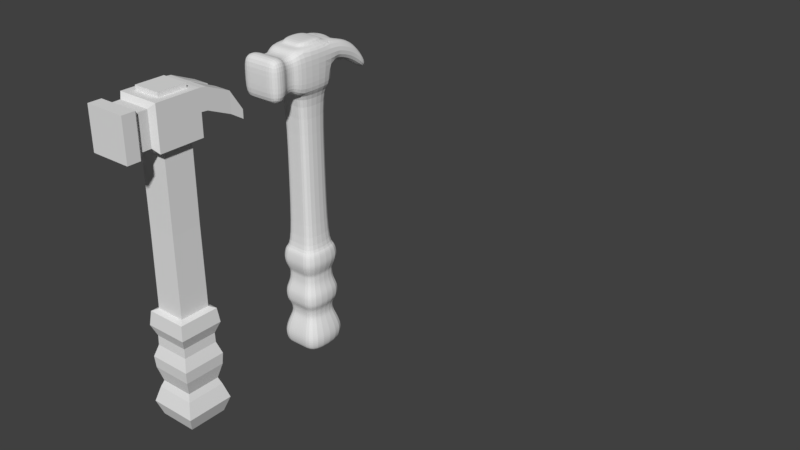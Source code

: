 # Source: martelo_.blend  (saved by Blender 2.79.0; exported with 4.5.12 LTS)
import bpy
from mathutils import Matrix  # noqa: F401  (used for matrix-valued properties, if any)

bpy.ops.wm.read_factory_settings(use_empty=True)
scene = bpy.context.scene
scene.name = 'Scene'

# ---- collections
col_collection_1 = bpy.data.collections.new('Collection 1'); scene.collection.children.link(col_collection_1)

# ---- world
world_world = bpy.data.worlds.new('World'); scene.world = world_world
world_world.color = (0.05088, 0.05088, 0.05088)
world_world.use_sun_shadow = False
world_world.sun_shadow_jitter_overblur = 0.0
world_world.cycles.sampling_method = 'MANUAL'

# ---- meshes
me_cube_004 = bpy.data.meshes.new('Cube.004')
me_cube_004.from_pydata([(-13.11, -10.39, -1.068), (-13.49, -8.629, -3.185), (-13.11, -8.955, -1.068), (-11.38, -10.83, -3.185), (-11.76, -10.39, -1.068), (-11.76, -8.955, -1.068), (-13.49, -10.83, -2.084), (-13.49, -8.629, -2.084), (-11.38, -8.629, -2.084), (-11.38, -10.83, -2.084), (-13.51, -6.471, -2.595), (-11.36, -6.471, -2.595), (-13.51, -6.471, -3.024), (-11.36, -6.471, -3.024), (-13.49, -8.308, -1.097), (-13.49, -7.65, -1.293), (-13.5, -7.104, -1.613), (-13.5, -7.104, -2.629), (-13.49, -7.65, -2.309), (-13.49, -8.308, -2.113), (-11.38, -7.104, -2.629), (-11.38, -7.65, -2.309), (-11.38, -8.308, -2.113), (-11.38, -8.308, -1.097), (-11.38, -7.65, -1.293), (-11.38, -7.104, -1.613), (-13.16, -10.4, -3.185), (-13.16, -8.958, -3.185), (-11.72, -10.4, -3.185), (-11.72, -8.958, -3.185), (-13.49, -10.83, -3.185), (-11.38, -8.629, -3.185), (-13.16, -10.4, -7.063), (-13.16, -8.958, -7.063), (-11.72, -10.4, -7.063), (-11.72, -8.958, -7.063), (-13.18, -10.42, -11.03), (-13.18, -8.934, -11.03), (-11.69, -10.42, -11.03), (-11.69, -8.934, -11.03), (-13.38, -10.62, -16.59), (-13.38, -8.738, -16.59), (-11.5, -10.62, -16.59), (-11.5, -8.738, -16.59), (-13.38, -8.728, -12.23), (-13.39, -8.723, -13.17), (-13.32, -8.792, -14.3), (-13.52, -8.59, -15.44), (-13.52, -10.76, -15.44), (-13.32, -10.56, -14.3), (-13.39, -10.63, -13.17), (-13.38, -10.63, -12.23), (-11.35, -10.76, -15.44), (-11.55, -10.56, -14.3), (-11.48, -10.63, -13.17), (-11.49, -10.63, -12.23), (-11.49, -8.728, -12.23), (-11.48, -8.723, -13.17), (-11.55, -8.792, -14.3), (-11.35, -8.59, -15.44), (-13.3, -8.816, -12.63), (-13.3, -10.54, -12.63), (-11.57, -10.54, -12.63), (-11.57, -8.816, -12.63), (-13.5, -10.74, -11.53), (-11.37, -10.74, -11.53), (-13.5, -8.614, -11.53), (-11.37, -8.614, -11.53), (-13.5, -8.612, -13.8), (-13.5, -10.74, -13.8), (-11.37, -10.74, -13.8), (-11.37, -8.612, -13.8), (-13.27, -8.84, -14.78), (-13.27, -10.51, -14.78), (-11.6, -10.51, -14.78), (-11.6, -8.84, -14.78), (-13.62, -8.493, -15.86), (-13.55, -8.562, -16.29), (-11.25, -8.493, -15.86), (-11.32, -8.562, -16.29), (-13.55, -10.79, -16.29), (-13.62, -10.86, -15.86), (-11.32, -10.79, -16.29), (-11.25, -10.86, -15.86), (-13.43, -10.67, -11.15), (-11.44, -10.67, -11.15), (-13.43, -8.686, -11.15), (-11.44, -8.686, -11.15), (-13.51, -8.604, -11.86), (-11.36, -8.604, -11.86), (-13.51, -10.75, -11.86), (-11.36, -10.75, -11.86), (-13.3, -10.54, -12.41), (-11.57, -10.54, -12.41), (-13.3, -8.81, -12.41), (-11.57, -8.81, -12.41), (-13.31, -8.801, -12.89), (-11.56, -8.801, -12.89), (-13.31, -10.55, -12.89), (-11.56, -10.55, -12.89), (-13.5, -10.74, -13.48), (-11.37, -10.74, -13.48), (-13.5, -8.615, -13.48), (-11.37, -8.615, -13.48), (-13.28, -10.52, -14.54), (-11.59, -10.52, -14.54), (-13.28, -8.834, -14.54), (-11.59, -8.834, -14.54), (-13.4, -8.716, -15.11), (-11.47, -8.716, -15.11), (-13.4, -10.64, -15.11), (-11.47, -10.64, -15.11), (-13.46, -8.652, -14.05), (-11.41, -8.652, -14.05), (-13.46, -10.7, -14.05), (-11.41, -10.7, -14.05), (-13.25, -11.04, -1.3), (-11.62, -11.04, -2.936), (-11.62, -11.04, -1.3), (-13.25, -11.04, -2.085), (-11.62, -11.04, -2.085), (-13.25, -11.04, -2.936), (-13.25, -11.55, -1.307), (-11.62, -11.55, -1.307), (-13.25, -11.55, -2.092), (-11.62, -11.55, -2.092), (-13.25, -11.55, -2.943), (-11.62, -11.55, -2.943), (-13.46, -11.75, -1.107), (-11.41, -11.75, -1.107), (-13.46, -11.75, -2.093), (-11.41, -11.75, -2.093), (-13.46, -11.75, -3.161), (-11.41, -11.75, -3.161), (-13.46, -12.4, -1.107), (-11.41, -12.4, -1.107), (-13.46, -12.4, -2.093), (-11.41, -12.4, -2.093), (-13.46, -12.4, -3.161), (-11.41, -12.4, -3.161), (-13.49, -10.83, -1.068), (-13.49, -8.629, -1.068), (-11.38, -8.629, -1.068), (-11.38, -10.83, -1.068), (-13.11, -10.39, -0.8466), (-13.11, -8.955, -0.8466), (-11.76, -10.39, -0.8466), (-11.76, -8.955, -0.8466), (-12.1, -8.629, -3.185), (-12.81, -8.629, -1.068), (-12.1, -8.629, -1.068), (-12.1, -10.83, -1.068), (-12.81, -10.83, -1.068), (-12.81, -8.629, -2.084), (-12.1, -8.629, -2.084), (-12.72, -6.471, -2.595), (-12.22, -6.471, -2.595), (-12.72, -6.471, -3.024), (-12.22, -6.471, -3.024), (-12.3, -8.308, -1.097), (-12.66, -8.308, -1.097), (-12.22, -7.65, -1.293), (-12.72, -7.65, -1.293), (-12.22, -7.104, -1.613), (-12.72, -7.104, -1.613), (-12.66, -8.308, -2.113), (-12.3, -8.308, -2.113), (-12.72, -7.65, -2.309), (-12.22, -7.65, -2.309), (-12.72, -7.104, -2.629), (-12.22, -7.104, -2.629), (-12.81, -8.629, -3.185), (-12.81, -10.83, -3.185), (-12.1, -10.83, -3.185), (-12.21, -8.958, -3.185), (-12.69, -8.958, -3.185), (-12.69, -10.4, -3.185), (-12.21, -10.4, -3.185), (-12.21, -8.958, -7.063), (-12.69, -8.958, -7.063), (-12.69, -10.4, -7.063), (-12.21, -10.4, -7.063), (-12.2, -8.934, -11.03), (-12.7, -8.934, -11.03), (-12.7, -10.42, -11.03), (-12.2, -10.42, -11.03), (-12.14, -8.738, -16.59), (-12.77, -8.738, -16.59), (-12.77, -10.62, -16.59), (-12.14, -10.62, -16.59), (-12.14, -8.728, -12.23), (-12.77, -8.728, -12.23), (-12.14, -8.723, -13.17), (-12.77, -8.723, -13.17), (-12.16, -8.792, -14.3), (-12.75, -8.792, -14.3), (-12.1, -8.59, -15.44), (-12.82, -8.59, -15.44), (-12.77, -10.63, -12.23), (-12.14, -10.63, -12.23), (-12.77, -10.63, -13.17), (-12.14, -10.63, -13.17), (-12.75, -10.56, -14.3), (-12.16, -10.56, -14.3), (-12.82, -10.76, -15.44), (-12.1, -10.76, -15.44), (-12.74, -10.54, -12.63), (-12.17, -10.54, -12.63), (-12.17, -8.816, -12.63), (-12.74, -8.816, -12.63), (-12.81, -10.74, -11.53), (-12.1, -10.74, -11.53), (-12.1, -8.614, -11.53), (-12.81, -8.614, -11.53), (-12.81, -10.74, -13.8), (-12.1, -10.74, -13.8), (-12.1, -8.612, -13.8), (-12.81, -8.612, -13.8), (-12.73, -10.51, -14.78), (-12.17, -10.51, -14.78), (-12.17, -8.84, -14.78), (-12.73, -8.84, -14.78), (-12.07, -8.493, -15.86), (-12.85, -8.493, -15.86), (-12.09, -8.562, -16.29), (-12.83, -8.562, -16.29), (-12.85, -10.86, -15.86), (-12.07, -10.86, -15.86), (-12.83, -10.79, -16.29), (-12.09, -10.79, -16.29), (-12.13, -8.686, -11.15), (-12.79, -8.686, -11.15), (-12.79, -10.67, -11.15), (-12.13, -10.67, -11.15), (-12.82, -10.75, -11.86), (-12.1, -10.75, -11.86), (-12.1, -8.604, -11.86), (-12.82, -8.604, -11.86), (-12.16, -8.81, -12.41), (-12.74, -8.81, -12.41), (-12.74, -10.54, -12.41), (-12.16, -10.54, -12.41), (-12.75, -10.55, -12.89), (-12.16, -10.55, -12.89), (-12.16, -8.801, -12.89), (-12.75, -8.801, -12.89), (-12.1, -8.615, -13.48), (-12.81, -8.615, -13.48), (-12.81, -10.74, -13.48), (-12.1, -10.74, -13.48), (-12.17, -8.834, -14.54), (-12.73, -8.834, -14.54), (-12.73, -10.52, -14.54), (-12.17, -10.52, -14.54), (-12.78, -10.64, -15.11), (-12.13, -10.64, -15.11), (-12.13, -8.716, -15.11), (-12.78, -8.716, -15.11), (-12.8, -10.7, -14.05), (-12.11, -10.7, -14.05), (-12.11, -8.652, -14.05), (-12.8, -8.652, -14.05), (-12.18, -11.04, -1.3), (-12.72, -11.04, -1.3), (-12.72, -11.04, -2.936), (-12.18, -11.04, -2.936), (-12.18, -11.55, -1.307), (-12.72, -11.55, -1.307), (-12.72, -11.55, -2.943), (-12.18, -11.55, -2.943), (-12.11, -11.75, -1.107), (-12.8, -11.75, -1.107), (-12.8, -11.75, -3.161), (-12.11, -11.75, -3.161), (-12.11, -12.4, -1.107), (-12.8, -12.4, -1.107), (-12.8, -12.4, -3.161), (-12.11, -12.4, -3.161), (-12.67, -8.955, -1.068), (-12.22, -8.955, -1.068), (-12.22, -10.39, -1.068), (-12.67, -10.39, -1.068), (-12.67, -8.955, -0.8466), (-12.22, -8.955, -0.8466), (-12.22, -10.39, -0.8466), (-12.67, -10.39, -0.8466), (-13.49, -8.154, -1.143), (-13.49, -8.154, -2.159), (-12.73, -8.152, -2.033), (-12.73, -8.152, -1.137), (-11.38, -8.139, -2.163), (-11.38, -8.139, -1.147), (-12.2, -8.14, -2.036), (-12.2, -8.14, -1.14), (-12.11, -12.4, -2.093), (-12.8, -12.4, -2.093)], [], [(6, 140, 141, 7), (17, 16, 10, 12), (8, 142, 143, 9), (280, 4, 146, 284), (31, 8, 9, 3), (148, 154, 8, 31), (30, 6, 7, 1), (158, 156, 11, 13), (169, 17, 12, 157), (163, 25, 11, 156), (25, 20, 13, 11), (142, 8, 22, 23), (291, 290, 21, 24), (24, 21, 20, 25), (150, 142, 23, 159), (293, 291, 24, 161), (161, 24, 25, 163), (153, 7, 19, 165), (288, 287, 18, 167), (167, 18, 17, 169), (7, 141, 14, 19), (287, 286, 15, 18), (18, 15, 16, 17), (176, 26, 32, 180), (27, 26, 30, 1), (175, 27, 1, 171), (28, 29, 31, 3), (177, 28, 3, 173), (35, 34, 38, 39), (174, 29, 35, 178), (29, 28, 34, 35), (26, 27, 33, 32), (80, 77, 41, 40), (32, 33, 37, 36), (180, 32, 36, 184), (178, 35, 39, 182), (186, 43, 42, 189), (228, 80, 40, 188), (224, 79, 43, 186), (79, 82, 42, 43), (89, 91, 55, 56), (97, 99, 54, 57), (113, 115, 53, 58), (109, 111, 52, 59), (236, 89, 56, 190), (244, 97, 57, 192), (260, 113, 58, 194), (256, 109, 59, 196), (234, 90, 51, 198), (242, 98, 50, 200), (258, 114, 49, 202), (254, 110, 48, 204), (90, 88, 44, 51), (98, 96, 45, 50), (114, 112, 46, 49), (110, 108, 47, 48), (92, 94, 60, 61), (240, 92, 61, 206), (238, 95, 63, 208), (95, 93, 62, 63), (84, 86, 66, 64), (232, 84, 64, 210), (230, 87, 67, 212), (87, 85, 65, 67), (100, 102, 68, 69), (248, 100, 69, 214), (246, 103, 71, 216), (103, 101, 70, 71), (104, 106, 72, 73), (252, 104, 73, 218), (250, 107, 75, 220), (107, 105, 74, 75), (59, 52, 83, 78), (78, 83, 82, 79), (196, 59, 78, 222), (222, 78, 79, 224), (204, 48, 81, 226), (226, 81, 80, 228), (48, 47, 76, 81), (81, 76, 77, 80), (39, 38, 85, 87), (182, 39, 87, 230), (184, 36, 84, 232), (36, 37, 86, 84), (64, 66, 88, 90), (210, 64, 90, 234), (212, 67, 89, 236), (67, 65, 91, 89), (56, 55, 93, 95), (190, 56, 95, 238), (198, 51, 92, 240), (51, 44, 94, 92), (61, 60, 96, 98), (206, 61, 98, 242), (208, 63, 97, 244), (63, 62, 99, 97), (57, 54, 101, 103), (192, 57, 103, 246), (200, 50, 100, 248), (50, 45, 102, 100), (58, 53, 105, 107), (194, 58, 107, 250), (202, 49, 104, 252), (49, 46, 106, 104), (73, 72, 108, 110), (218, 73, 110, 254), (220, 75, 109, 256), (75, 74, 111, 109), (69, 68, 112, 114), (214, 69, 114, 258), (216, 71, 113, 260), (71, 70, 115, 113), (3, 9, 120, 117), (152, 140, 116, 263), (9, 143, 118, 120), (6, 30, 121, 119), (140, 6, 119, 116), (173, 3, 117, 265), (116, 119, 124, 122), (265, 117, 127, 269), (119, 121, 126, 124), (117, 120, 125, 127), (120, 118, 123, 125), (263, 116, 122, 267), (125, 123, 129, 131), (267, 122, 128, 271), (122, 124, 130, 128), (269, 127, 133, 273), (124, 126, 132, 130), (127, 125, 131, 133), (130, 132, 138, 136), (133, 131, 137, 139), (131, 129, 135, 137), (271, 128, 134, 275), (128, 130, 136, 134), (273, 133, 139, 277), (0, 2, 141, 140), (279, 5, 142, 150), (5, 4, 143, 142), (281, 0, 140, 152), (282, 145, 144, 285), (278, 2, 145, 282), (4, 5, 147, 146), (2, 0, 144, 145), (294, 277, 139, 137), (136, 138, 276, 295), (295, 276, 277, 294), (5, 279, 283, 147), (279, 278, 282, 283), (147, 283, 284, 146), (283, 282, 285, 284), (4, 280, 151, 143), (280, 281, 152, 151), (2, 278, 149, 141), (278, 279, 150, 149), (132, 272, 276, 138), (272, 273, 277, 276), (129, 270, 274, 135), (270, 271, 275, 274), (126, 268, 272, 132), (268, 269, 273, 272), (123, 266, 270, 129), (266, 267, 271, 270), (118, 262, 266, 123), (262, 263, 267, 266), (121, 264, 268, 126), (264, 265, 269, 268), (30, 172, 264, 121), (172, 173, 265, 264), (143, 151, 262, 118), (151, 152, 263, 262), (68, 217, 261, 112), (217, 216, 260, 261), (70, 215, 259, 115), (215, 214, 258, 259), (72, 221, 257, 108), (221, 220, 256, 257), (74, 219, 255, 111), (219, 218, 254, 255), (53, 203, 253, 105), (203, 202, 252, 253), (46, 195, 251, 106), (195, 194, 250, 251), (54, 201, 249, 101), (201, 200, 248, 249), (45, 193, 247, 102), (193, 192, 246, 247), (60, 209, 245, 96), (209, 208, 244, 245), (62, 207, 243, 99), (207, 206, 242, 243), (55, 199, 241, 93), (199, 198, 240, 241), (44, 191, 239, 94), (191, 190, 238, 239), (66, 213, 237, 88), (213, 212, 236, 237), (65, 211, 235, 91), (211, 210, 234, 235), (38, 185, 233, 85), (185, 184, 232, 233), (37, 183, 231, 86), (183, 182, 230, 231), (83, 227, 229, 82), (227, 226, 228, 229), (52, 205, 227, 83), (205, 204, 226, 227), (76, 223, 225, 77), (223, 222, 224, 225), (47, 197, 223, 76), (197, 196, 222, 223), (106, 251, 221, 72), (251, 250, 220, 221), (105, 253, 219, 74), (253, 252, 218, 219), (102, 247, 217, 68), (247, 246, 216, 217), (101, 249, 215, 70), (249, 248, 214, 215), (86, 231, 213, 66), (231, 230, 212, 213), (85, 233, 211, 65), (233, 232, 210, 211), (94, 239, 209, 60), (239, 238, 208, 209), (93, 241, 207, 62), (241, 240, 206, 207), (111, 255, 205, 52), (255, 254, 204, 205), (115, 259, 203, 53), (259, 258, 202, 203), (99, 243, 201, 54), (243, 242, 200, 201), (91, 235, 199, 55), (235, 234, 198, 199), (108, 257, 197, 47), (257, 256, 196, 197), (112, 261, 195, 46), (261, 260, 194, 195), (96, 245, 193, 45), (245, 244, 192, 193), (88, 237, 191, 44), (237, 236, 190, 191), (77, 225, 187, 41), (225, 224, 186, 187), (82, 229, 189, 42), (229, 228, 188, 189), (41, 187, 188, 40), (187, 186, 189, 188), (33, 179, 183, 37), (179, 178, 182, 183), (34, 181, 185, 38), (181, 180, 184, 185), (27, 175, 179, 33), (175, 174, 178, 179), (26, 176, 172, 30), (176, 177, 173, 172), (29, 174, 148, 31), (174, 175, 171, 148), (28, 177, 181, 34), (177, 176, 180, 181), (21, 168, 170, 20), (290, 292, 168, 21), (8, 154, 166, 22), (154, 153, 165, 166), (15, 162, 164, 16), (286, 289, 162, 15), (141, 149, 160, 14), (149, 150, 159, 160), (16, 164, 155, 10), (20, 170, 158, 13), (12, 10, 155, 157), (1, 7, 153, 171), (171, 153, 154, 148), (0, 281, 285, 144), (281, 280, 284, 285), (14, 160, 289, 286), (19, 14, 286, 287), (165, 19, 287, 288), (22, 166, 292, 290), (159, 23, 291, 293), (23, 22, 290, 291), (156, 158, 170, 163), (170, 168, 161, 163), (168, 292, 293, 161), (292, 166, 159, 293), (159, 166, 165, 160), (288, 289, 160, 165), (167, 162, 289, 288), (169, 164, 162, 167), (155, 164, 169, 157), (275, 295, 294, 274), (274, 294, 137, 135), (134, 136, 295, 275)])
me_cube_004.use_remesh_preserve_volume = False
me_cube_004.use_remesh_preserve_attributes = False
me_cube_004.use_mirror_vertex_groups = False
me_cube_004.update()
me_cube_003 = bpy.data.meshes.new('Cube.003')
me_cube_003.from_pydata([(-13.11, -10.39, -1.068), (-13.49, -8.629, -3.185), (-13.11, -8.955, -1.068), (-11.38, -10.83, -3.185), (-11.76, -10.39, -1.068), (-11.76, -8.955, -1.068), (-13.49, -8.629, -2.084), (-11.38, -8.629, -2.084), (-13.51, -6.471, -2.595), (-11.36, -6.471, -2.595), (-13.51, -6.471, -3.024), (-11.36, -6.471, -3.024), (-13.49, -8.308, -1.097), (-13.5, -7.104, -1.613), (-13.5, -7.104, -2.629), (-13.49, -8.308, -2.113), (-11.38, -7.104, -2.629), (-11.38, -8.308, -2.113), (-11.38, -8.308, -1.097), (-11.38, -7.104, -1.613), (-13.16, -10.4, -3.185), (-13.16, -8.958, -3.185), (-11.72, -10.4, -3.185), (-11.72, -8.958, -3.185), (-13.49, -10.83, -3.185), (-11.38, -8.629, -3.185), (-13.16, -10.4, -7.063), (-13.16, -8.958, -7.063), (-11.72, -10.4, -7.063), (-11.72, -8.958, -7.063), (-13.18, -10.42, -11.03), (-13.18, -8.934, -11.03), (-11.69, -10.42, -11.03), (-11.69, -8.934, -11.03), (-13.38, -10.62, -16.59), (-13.38, -8.738, -16.59), (-11.5, -10.62, -16.59), (-11.5, -8.738, -16.59), (-13.27, -8.84, -14.78), (-13.27, -10.51, -14.78), (-11.6, -10.51, -14.78), (-11.6, -8.84, -14.78), (-13.62, -8.493, -15.86), (-11.25, -8.493, -15.86), (-13.62, -10.86, -15.86), (-11.25, -10.86, -15.86), (-13.43, -10.67, -11.15), (-11.44, -10.67, -11.15), (-13.43, -8.686, -11.15), (-11.44, -8.686, -11.15), (-13.51, -8.604, -11.86), (-11.36, -8.604, -11.86), (-13.51, -10.75, -11.86), (-11.36, -10.75, -11.86), (-13.3, -10.54, -12.41), (-11.57, -10.54, -12.41), (-13.3, -8.81, -12.41), (-11.57, -8.81, -12.41), (-13.31, -8.801, -12.89), (-11.56, -8.801, -12.89), (-13.31, -10.55, -12.89), (-11.56, -10.55, -12.89), (-13.5, -10.74, -13.48), (-11.37, -10.74, -13.48), (-13.5, -8.615, -13.48), (-11.37, -8.615, -13.48), (-13.4, -8.716, -15.11), (-11.47, -8.716, -15.11), (-13.4, -10.64, -15.11), (-11.47, -10.64, -15.11), (-13.46, -8.652, -14.05), (-11.41, -8.652, -14.05), (-13.46, -10.7, -14.05), (-11.41, -10.7, -14.05), (-13.25, -11.04, -1.3), (-11.62, -11.04, -2.936), (-11.62, -11.04, -1.3), (-13.25, -11.04, -2.936), (-13.25, -11.55, -1.307), (-11.62, -11.55, -1.307), (-13.25, -11.55, -2.943), (-11.62, -11.55, -2.943), (-13.46, -11.75, -1.107), (-11.41, -11.75, -1.107), (-13.46, -11.75, -3.161), (-11.41, -11.75, -3.161), (-13.46, -12.4, -1.107), (-11.41, -12.4, -1.107), (-13.46, -12.4, -3.161), (-11.41, -12.4, -3.161), (-13.49, -10.83, -1.068), (-13.49, -8.629, -1.068), (-11.38, -8.629, -1.068), (-11.38, -10.83, -1.068), (-13.11, -10.39, -0.8466), (-13.11, -8.955, -0.8466), (-11.76, -10.39, -0.8466), (-11.76, -8.955, -0.8466), (-12.72, -6.471, -2.595), (-12.22, -6.471, -2.595), (-12.72, -6.471, -3.024), (-12.22, -6.471, -3.024), (-12.3, -8.308, -1.097), (-12.66, -8.308, -1.097), (-12.22, -7.104, -1.613), (-12.72, -7.104, -1.613), (-12.66, -8.308, -2.113), (-12.3, -8.308, -2.113), (-12.72, -7.104, -2.629), (-12.22, -7.104, -2.629)], [], [(74, 77, 80, 78), (14, 13, 8, 10), (24, 90, 91, 6, 1), (101, 99, 9, 11), (108, 14, 10, 100), (104, 19, 9, 99), (19, 16, 11, 9), (92, 7, 17, 18), (91, 92, 18, 102, 103, 12), (103, 106, 108, 105), (107, 102, 104, 109), (6, 91, 12, 15), (106, 15, 14, 108), (7, 6, 15, 106, 107, 17), (21, 20, 24, 1), (22, 20, 26, 28), (22, 23, 25, 3), (29, 28, 32, 33), (23, 22, 28, 29), (20, 21, 27, 26), (37, 35, 42, 43), (26, 27, 31, 30), (21, 23, 29, 27), (35, 37, 36, 34), (44, 42, 35, 34), (50, 56, 54, 52), (58, 64, 62, 60), (41, 38, 70, 71), (66, 42, 44, 68), (44, 45, 69, 68), (50, 51, 57, 56), (58, 59, 65, 64), (39, 40, 73, 72), (67, 43, 42, 66), (61, 59, 57, 55), (55, 54, 60, 61), (53, 51, 49, 47), (47, 46, 52, 53), (73, 71, 65, 63), (63, 62, 72, 73), (38, 39, 72, 70), (34, 36, 45, 44), (33, 32, 47, 49), (31, 33, 49, 48), (30, 31, 48, 46), (32, 30, 46, 47), (53, 52, 54, 55), (56, 58, 60, 54), (61, 60, 62, 63), (39, 38, 66, 68), (41, 40, 69, 67), (38, 41, 67, 66), (90, 24, 77, 74), (75, 76, 79, 81), (81, 79, 83, 85), (77, 75, 81, 80), (78, 80, 84, 82), (76, 74, 78, 79), (82, 84, 88, 86), (83, 87, 89, 85), (80, 81, 85, 84), (0, 2, 91, 90), (5, 4, 93, 92), (2, 5, 92, 91), (4, 0, 90, 93), (97, 95, 94, 96), (4, 5, 97, 96), (2, 0, 94, 95), (24, 3, 75, 77), (3, 93, 76, 75), (84, 85, 89, 88), (83, 82, 86, 87), (79, 78, 82, 83), (93, 90, 74, 76), (6, 7, 25, 1), (64, 65, 71, 70), (40, 39, 68, 69), (64, 70, 72, 62), (63, 65, 59, 61), (56, 57, 59, 58), (55, 57, 51, 53), (48, 49, 51, 50), (45, 43, 67, 69), (27, 29, 33, 31), (28, 26, 30, 32), (20, 22, 3, 24), (23, 21, 1, 25), (5, 2, 95, 97), (15, 12, 13, 14), (0, 4, 96, 94), (13, 105, 98, 8), (16, 109, 101, 11), (10, 8, 98, 100), (48, 50, 52, 46), (18, 19, 104, 102), (16, 19, 18, 17), (99, 101, 109, 104), (109, 16, 17, 107), (89, 87, 86, 88), (12, 103, 105, 13), (102, 107, 106, 103), (98, 105, 108, 100), (25, 7, 92, 93, 3), (41, 71, 73, 40), (43, 45, 36, 37)])
me_cube_003.use_remesh_preserve_volume = False
me_cube_003.use_remesh_preserve_attributes = False
me_cube_003.use_mirror_vertex_groups = False
me_cube_003.update()
me_cube_002 = bpy.data.meshes.new('Cube.002')
me_cube_002.from_pydata([], [], [])
me_cube_002.use_remesh_preserve_volume = False
me_cube_002.use_remesh_preserve_attributes = False
me_cube_002.use_mirror_vertex_groups = False
me_cube_002.update()

# ---- objects
ob_cube_002 = bpy.data.objects.new('Cube.002', me_cube_004)
ob_cube_001 = bpy.data.objects.new('Cube.001', me_cube_003)
ob_cube = bpy.data.objects.new('Cube', me_cube_002)

# ---- transforms, parenting, visibility, modifiers, constraints
ob_cube_002.location = (4.173, 3.031, 0.6432)
ob_cube_002.scale = (0.3358, 0.3358, 0.3358)
ob_cube_002.lineart.crease_threshold = 0.0
_m = ob_cube_002.modifiers.new('Subsurf', 'SUBSURF')
_m.uv_smooth = 'PRESERVE_CORNERS'
_m.quality = 2
_m.levels = 3
_m.show_only_control_edges = False
ob_cube_001.location = (4.173, 0.3917, 0.6432)
ob_cube_001.scale = (0.3358, 0.3358, 0.3358)
ob_cube_001.lineart.crease_threshold = 0.0
ob_cube.location = (4.173, 3.33, 0.6432)
ob_cube.scale = (0.3358, 0.3358, 0.3358)
ob_cube.lineart.crease_threshold = 0.0
_m = ob_cube.modifiers.new('Subsurf', 'SUBSURF')
_m.uv_smooth = 'PRESERVE_CORNERS'
_m.quality = 2
_m.levels = 3
_m.show_only_control_edges = False

# ---- collection membership
col_collection_1.objects.link(ob_cube_002)
col_collection_1.objects.link(ob_cube_001)
col_collection_1.objects.link(ob_cube)

# ---- scene / render settings (as saved in the file)
scene.frame_start = 1; scene.frame_end = 250; scene.frame_set(7)
scene.render.engine = 'BLENDER_EEVEE_NEXT'
scene.render.resolution_percentage = 50
scene.render.dither_intensity = 0.0
scene.cycles.use_denoising = False
scene.cycles.samples = 128
scene.cycles.sampling_pattern = 'TABULATED_SOBOL'
scene.cycles.use_adaptive_sampling = False
scene.cycles.use_light_tree = False
scene.cycles.blur_glossy = 0.0
scene.cycles.sample_clamp_indirect = 0.0
scene.view_settings.view_transform = 'Standard'
bpy.context.view_layer.update()

# ---- added for rendering (the .blend has no active camera and no usable light): camera, sun
cam_auto = bpy.data.cameras.new('AutoCamera')
cam_auto.lens = 50.0
cam_auto.sensor_width = 36.0
cam_auto.clip_end = 1000.0
ob_auto_camera = bpy.data.objects.new('AutoCamera', cam_auto)
scene.collection.objects.link(ob_auto_camera)
ob_auto_camera.location = (11.2491, -11.4568, 5.3483)
ob_auto_camera.rotation_euler = (1.09748, -7.21219e-08, 0.694738)
scene.camera = ob_auto_camera
light_auto_sun = bpy.data.lights.new('AutoSun', 'SUN')
light_auto_sun.energy = 3.0
light_auto_sun.angle = 0.0523599
ob_auto_sun = bpy.data.objects.new('AutoSun', light_auto_sun)
scene.collection.objects.link(ob_auto_sun)
ob_auto_sun.rotation_euler = (0.872665, 0.174533, 0.523599)
bpy.context.view_layer.update()
